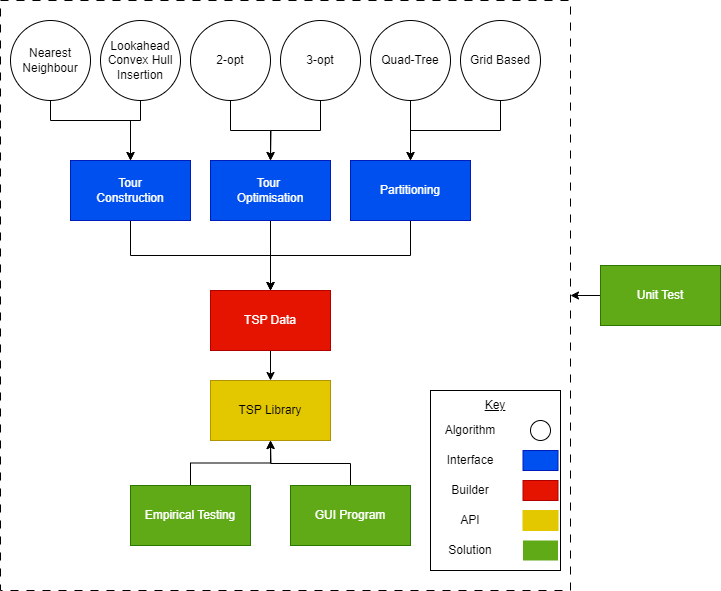

The diagram above was exported from draw.io. Its source (the exported page's mxGraphModel, read from the mxfile embedded in the PNG):
<mxGraphModel dx="1050" dy="717" grid="1" gridSize="10" guides="1" tooltips="1" connect="1" arrows="1" fold="1" page="1" pageScale="1" pageWidth="827" pageHeight="1169" math="0" shadow="0">
  <root>
    <mxCell id="WIyWlLk6GJQsqaUBKTNV-0" />
    <mxCell id="WIyWlLk6GJQsqaUBKTNV-1" parent="WIyWlLk6GJQsqaUBKTNV-0" />
    <mxCell id="8vY-XDlbxFZE-W2rOoUi-1" value="" style="rounded=0;whiteSpace=wrap;html=1;fillColor=none;dashed=1;dashPattern=8 8;" vertex="1" parent="WIyWlLk6GJQsqaUBKTNV-1">
      <mxGeometry x="130" y="40" width="570" height="590" as="geometry" />
    </mxCell>
    <mxCell id="8vY-XDlbxFZE-W2rOoUi-5" value="" style="rounded=0;whiteSpace=wrap;html=1;fillColor=none;" vertex="1" parent="WIyWlLk6GJQsqaUBKTNV-1">
      <mxGeometry x="560" y="430" width="130" height="180" as="geometry" />
    </mxCell>
    <mxCell id="Cw_IP2H1MD8ulZXUUpM0-4" style="edgeStyle=orthogonalEdgeStyle;rounded=0;orthogonalLoop=1;jettySize=auto;html=1;exitX=0.5;exitY=0;exitDx=0;exitDy=0;entryX=0.5;entryY=1;entryDx=0;entryDy=0;" parent="WIyWlLk6GJQsqaUBKTNV-1" source="IuldWFY_h9tPZrvHxqqq-0" target="IuldWFY_h9tPZrvHxqqq-3" edge="1">
      <mxGeometry relative="1" as="geometry" />
    </mxCell>
    <mxCell id="IuldWFY_h9tPZrvHxqqq-0" value="Empiri&lt;span style=&quot;background-color: initial;&quot;&gt;c&lt;/span&gt;&lt;span style=&quot;background-color: initial;&quot;&gt;al Testing&lt;/span&gt;" style="rounded=0;whiteSpace=wrap;html=1;fillColor=#60a917;fontColor=#ffffff;strokeColor=#2D7600;" parent="WIyWlLk6GJQsqaUBKTNV-1" vertex="1">
      <mxGeometry x="260" y="525" width="120" height="60" as="geometry" />
    </mxCell>
    <mxCell id="Cw_IP2H1MD8ulZXUUpM0-5" style="edgeStyle=orthogonalEdgeStyle;rounded=0;orthogonalLoop=1;jettySize=auto;html=1;exitX=0.5;exitY=0;exitDx=0;exitDy=0;" parent="WIyWlLk6GJQsqaUBKTNV-1" source="IuldWFY_h9tPZrvHxqqq-2" edge="1">
      <mxGeometry relative="1" as="geometry">
        <mxPoint x="400" y="480" as="targetPoint" />
      </mxGeometry>
    </mxCell>
    <mxCell id="IuldWFY_h9tPZrvHxqqq-2" value="GUI Program" style="rounded=0;whiteSpace=wrap;html=1;fillColor=#60a917;fontColor=#ffffff;strokeColor=#2D7600;" parent="WIyWlLk6GJQsqaUBKTNV-1" vertex="1">
      <mxGeometry x="420" y="525" width="120" height="60" as="geometry" />
    </mxCell>
    <mxCell id="IuldWFY_h9tPZrvHxqqq-3" value="TSP Library" style="rounded=0;whiteSpace=wrap;html=1;fillColor=#e3c800;fontColor=#000000;strokeColor=#B09500;" parent="WIyWlLk6GJQsqaUBKTNV-1" vertex="1">
      <mxGeometry x="340" y="420" width="120" height="60" as="geometry" />
    </mxCell>
    <mxCell id="Cw_IP2H1MD8ulZXUUpM0-3" style="edgeStyle=orthogonalEdgeStyle;rounded=0;orthogonalLoop=1;jettySize=auto;html=1;exitX=0.5;exitY=1;exitDx=0;exitDy=0;entryX=0.5;entryY=0;entryDx=0;entryDy=0;" parent="WIyWlLk6GJQsqaUBKTNV-1" source="IuldWFY_h9tPZrvHxqqq-7" target="IuldWFY_h9tPZrvHxqqq-3" edge="1">
      <mxGeometry relative="1" as="geometry" />
    </mxCell>
    <mxCell id="IuldWFY_h9tPZrvHxqqq-7" value="TSP Data" style="rounded=0;whiteSpace=wrap;html=1;fillColor=#e51400;fontColor=#ffffff;strokeColor=#B20000;" parent="WIyWlLk6GJQsqaUBKTNV-1" vertex="1">
      <mxGeometry x="340" y="330" width="120" height="60" as="geometry" />
    </mxCell>
    <mxCell id="IuldWFY_h9tPZrvHxqqq-22" style="edgeStyle=orthogonalEdgeStyle;rounded=0;orthogonalLoop=1;jettySize=auto;html=1;exitX=0.5;exitY=1;exitDx=0;exitDy=0;entryX=0.5;entryY=0;entryDx=0;entryDy=0;startArrow=none;startFill=0;" parent="WIyWlLk6GJQsqaUBKTNV-1" source="IuldWFY_h9tPZrvHxqqq-19" target="IuldWFY_h9tPZrvHxqqq-7" edge="1">
      <mxGeometry relative="1" as="geometry" />
    </mxCell>
    <mxCell id="IuldWFY_h9tPZrvHxqqq-19" value="Tour&lt;div&gt;Construction&lt;/div&gt;" style="rounded=0;whiteSpace=wrap;html=1;fillColor=#0050ef;fontColor=#ffffff;strokeColor=#001DBC;" parent="WIyWlLk6GJQsqaUBKTNV-1" vertex="1">
      <mxGeometry x="200" y="200" width="120" height="60" as="geometry" />
    </mxCell>
    <mxCell id="IuldWFY_h9tPZrvHxqqq-23" style="edgeStyle=orthogonalEdgeStyle;rounded=0;orthogonalLoop=1;jettySize=auto;html=1;exitX=0.5;exitY=1;exitDx=0;exitDy=0;entryX=0.5;entryY=0;entryDx=0;entryDy=0;startArrow=none;startFill=0;" parent="WIyWlLk6GJQsqaUBKTNV-1" source="IuldWFY_h9tPZrvHxqqq-20" target="IuldWFY_h9tPZrvHxqqq-7" edge="1">
      <mxGeometry relative="1" as="geometry">
        <mxPoint x="400" y="320" as="targetPoint" />
      </mxGeometry>
    </mxCell>
    <mxCell id="IuldWFY_h9tPZrvHxqqq-20" value="Tour&amp;nbsp;&lt;div&gt;Optimisation&lt;/div&gt;" style="rounded=0;whiteSpace=wrap;html=1;fillColor=#0050ef;fontColor=#ffffff;strokeColor=#001DBC;" parent="WIyWlLk6GJQsqaUBKTNV-1" vertex="1">
      <mxGeometry x="340" y="200" width="120" height="60" as="geometry" />
    </mxCell>
    <mxCell id="IuldWFY_h9tPZrvHxqqq-24" style="edgeStyle=orthogonalEdgeStyle;rounded=0;orthogonalLoop=1;jettySize=auto;html=1;exitX=0.5;exitY=1;exitDx=0;exitDy=0;entryX=0.5;entryY=0;entryDx=0;entryDy=0;startArrow=none;startFill=0;" parent="WIyWlLk6GJQsqaUBKTNV-1" source="IuldWFY_h9tPZrvHxqqq-21" target="IuldWFY_h9tPZrvHxqqq-7" edge="1">
      <mxGeometry relative="1" as="geometry">
        <mxPoint x="400" y="320" as="targetPoint" />
      </mxGeometry>
    </mxCell>
    <mxCell id="IuldWFY_h9tPZrvHxqqq-21" value="Partitioning" style="rounded=0;whiteSpace=wrap;html=1;fillColor=#0050ef;fontColor=#ffffff;strokeColor=#001DBC;" parent="WIyWlLk6GJQsqaUBKTNV-1" vertex="1">
      <mxGeometry x="480" y="200" width="120" height="60" as="geometry" />
    </mxCell>
    <mxCell id="QHU1C47xcRsSUebzc7vn-4" style="edgeStyle=orthogonalEdgeStyle;rounded=0;orthogonalLoop=1;jettySize=auto;html=1;exitX=0.5;exitY=1;exitDx=0;exitDy=0;entryX=0.5;entryY=0;entryDx=0;entryDy=0;" parent="WIyWlLk6GJQsqaUBKTNV-1" source="QHU1C47xcRsSUebzc7vn-5" target="IuldWFY_h9tPZrvHxqqq-19" edge="1">
      <mxGeometry relative="1" as="geometry">
        <mxPoint x="90" y="140" as="sourcePoint" />
        <Array as="points">
          <mxPoint x="180" y="160" />
          <mxPoint x="260" y="160" />
        </Array>
      </mxGeometry>
    </mxCell>
    <mxCell id="QHU1C47xcRsSUebzc7vn-3" style="edgeStyle=orthogonalEdgeStyle;rounded=0;orthogonalLoop=1;jettySize=auto;html=1;exitX=0.5;exitY=1;exitDx=0;exitDy=0;entryX=0.5;entryY=0;entryDx=0;entryDy=0;" parent="WIyWlLk6GJQsqaUBKTNV-1" source="QHU1C47xcRsSUebzc7vn-2" target="IuldWFY_h9tPZrvHxqqq-19" edge="1">
      <mxGeometry relative="1" as="geometry">
        <mxPoint x="260" y="190" as="targetPoint" />
        <Array as="points">
          <mxPoint x="190" y="160" />
          <mxPoint x="261" y="160" />
        </Array>
      </mxGeometry>
    </mxCell>
    <mxCell id="QHU1C47xcRsSUebzc7vn-2" value="Lookahead Convex Hull Insertion" style="ellipse;whiteSpace=wrap;html=1;aspect=fixed;" parent="WIyWlLk6GJQsqaUBKTNV-1" vertex="1">
      <mxGeometry x="230" y="60" width="80" height="80" as="geometry" />
    </mxCell>
    <mxCell id="QHU1C47xcRsSUebzc7vn-5" value="Nearest Neighbour" style="ellipse;whiteSpace=wrap;html=1;aspect=fixed;" parent="WIyWlLk6GJQsqaUBKTNV-1" vertex="1">
      <mxGeometry x="140" y="60" width="80" height="80" as="geometry" />
    </mxCell>
    <mxCell id="QHU1C47xcRsSUebzc7vn-10" style="edgeStyle=orthogonalEdgeStyle;rounded=0;orthogonalLoop=1;jettySize=auto;html=1;exitX=0.5;exitY=1;exitDx=0;exitDy=0;entryX=0.5;entryY=0;entryDx=0;entryDy=0;" parent="WIyWlLk6GJQsqaUBKTNV-1" source="QHU1C47xcRsSUebzc7vn-6" target="IuldWFY_h9tPZrvHxqqq-20" edge="1">
      <mxGeometry relative="1" as="geometry" />
    </mxCell>
    <mxCell id="QHU1C47xcRsSUebzc7vn-6" value="2-opt" style="ellipse;whiteSpace=wrap;html=1;aspect=fixed;" parent="WIyWlLk6GJQsqaUBKTNV-1" vertex="1">
      <mxGeometry x="320" y="60" width="80" height="80" as="geometry" />
    </mxCell>
    <mxCell id="QHU1C47xcRsSUebzc7vn-11" style="edgeStyle=orthogonalEdgeStyle;rounded=0;orthogonalLoop=1;jettySize=auto;html=1;exitX=0.5;exitY=1;exitDx=0;exitDy=0;" parent="WIyWlLk6GJQsqaUBKTNV-1" source="QHU1C47xcRsSUebzc7vn-7" edge="1">
      <mxGeometry relative="1" as="geometry">
        <mxPoint x="400" y="200" as="targetPoint" />
      </mxGeometry>
    </mxCell>
    <mxCell id="QHU1C47xcRsSUebzc7vn-7" value="3-opt" style="ellipse;whiteSpace=wrap;html=1;aspect=fixed;" parent="WIyWlLk6GJQsqaUBKTNV-1" vertex="1">
      <mxGeometry x="410" y="60" width="80" height="80" as="geometry" />
    </mxCell>
    <mxCell id="QHU1C47xcRsSUebzc7vn-12" style="edgeStyle=orthogonalEdgeStyle;rounded=0;orthogonalLoop=1;jettySize=auto;html=1;exitX=0.5;exitY=1;exitDx=0;exitDy=0;entryX=0.5;entryY=0;entryDx=0;entryDy=0;" parent="WIyWlLk6GJQsqaUBKTNV-1" source="QHU1C47xcRsSUebzc7vn-8" target="IuldWFY_h9tPZrvHxqqq-21" edge="1">
      <mxGeometry relative="1" as="geometry" />
    </mxCell>
    <mxCell id="QHU1C47xcRsSUebzc7vn-8" value="Quad-Tree" style="ellipse;whiteSpace=wrap;html=1;aspect=fixed;" parent="WIyWlLk6GJQsqaUBKTNV-1" vertex="1">
      <mxGeometry x="500" y="60" width="80" height="80" as="geometry" />
    </mxCell>
    <mxCell id="QHU1C47xcRsSUebzc7vn-13" style="edgeStyle=orthogonalEdgeStyle;rounded=0;orthogonalLoop=1;jettySize=auto;html=1;exitX=0.5;exitY=1;exitDx=0;exitDy=0;entryX=0.5;entryY=0;entryDx=0;entryDy=0;" parent="WIyWlLk6GJQsqaUBKTNV-1" source="QHU1C47xcRsSUebzc7vn-9" target="IuldWFY_h9tPZrvHxqqq-21" edge="1">
      <mxGeometry relative="1" as="geometry" />
    </mxCell>
    <mxCell id="QHU1C47xcRsSUebzc7vn-9" value="Grid Based" style="ellipse;whiteSpace=wrap;html=1;aspect=fixed;" parent="WIyWlLk6GJQsqaUBKTNV-1" vertex="1">
      <mxGeometry x="590" y="60" width="80" height="80" as="geometry" />
    </mxCell>
    <mxCell id="8vY-XDlbxFZE-W2rOoUi-3" style="edgeStyle=orthogonalEdgeStyle;rounded=0;orthogonalLoop=1;jettySize=auto;html=1;exitX=0;exitY=0.5;exitDx=0;exitDy=0;entryX=1;entryY=0.5;entryDx=0;entryDy=0;" edge="1" parent="WIyWlLk6GJQsqaUBKTNV-1" source="8vY-XDlbxFZE-W2rOoUi-2" target="8vY-XDlbxFZE-W2rOoUi-1">
      <mxGeometry relative="1" as="geometry">
        <mxPoint x="710" y="360" as="targetPoint" />
      </mxGeometry>
    </mxCell>
    <mxCell id="8vY-XDlbxFZE-W2rOoUi-2" value="Unit Test" style="rounded=0;whiteSpace=wrap;html=1;fillColor=#60a917;fontColor=#ffffff;strokeColor=#2D7600;" vertex="1" parent="WIyWlLk6GJQsqaUBKTNV-1">
      <mxGeometry x="730" y="305" width="120" height="60" as="geometry" />
    </mxCell>
    <mxCell id="8vY-XDlbxFZE-W2rOoUi-4" value="&lt;u&gt;Key&lt;/u&gt;" style="text;html=1;align=center;verticalAlign=middle;whiteSpace=wrap;rounded=0;" vertex="1" parent="WIyWlLk6GJQsqaUBKTNV-1">
      <mxGeometry x="595" y="430" width="60" height="30" as="geometry" />
    </mxCell>
    <mxCell id="8vY-XDlbxFZE-W2rOoUi-6" value="" style="ellipse;whiteSpace=wrap;html=1;aspect=fixed;" vertex="1" parent="WIyWlLk6GJQsqaUBKTNV-1">
      <mxGeometry x="660" y="460" width="20" height="20" as="geometry" />
    </mxCell>
    <mxCell id="8vY-XDlbxFZE-W2rOoUi-7" value="&lt;div&gt;&lt;br&gt;&lt;/div&gt;" style="rounded=0;whiteSpace=wrap;html=1;fillColor=#0050ef;fontColor=#ffffff;strokeColor=#001DBC;" vertex="1" parent="WIyWlLk6GJQsqaUBKTNV-1">
      <mxGeometry x="652.5" y="490" width="35" height="20" as="geometry" />
    </mxCell>
    <mxCell id="8vY-XDlbxFZE-W2rOoUi-8" value="" style="rounded=0;whiteSpace=wrap;html=1;fillColor=#e51400;fontColor=#ffffff;strokeColor=#B20000;" vertex="1" parent="WIyWlLk6GJQsqaUBKTNV-1">
      <mxGeometry x="652.5" y="520" width="35" height="20" as="geometry" />
    </mxCell>
    <mxCell id="8vY-XDlbxFZE-W2rOoUi-11" value="" style="rounded=0;whiteSpace=wrap;html=1;fillColor=#60a917;fontColor=#ffffff;strokeColor=none;" vertex="1" parent="WIyWlLk6GJQsqaUBKTNV-1">
      <mxGeometry x="652.5" y="580" width="35" height="20" as="geometry" />
    </mxCell>
    <mxCell id="8vY-XDlbxFZE-W2rOoUi-12" value="" style="rounded=0;whiteSpace=wrap;html=1;fillColor=#e3c800;fontColor=#ffffff;strokeColor=#e3c800;" vertex="1" parent="WIyWlLk6GJQsqaUBKTNV-1">
      <mxGeometry x="652.5" y="550" width="35" height="20" as="geometry" />
    </mxCell>
    <mxCell id="8vY-XDlbxFZE-W2rOoUi-13" value="Algorithm" style="text;html=1;align=center;verticalAlign=middle;whiteSpace=wrap;rounded=0;" vertex="1" parent="WIyWlLk6GJQsqaUBKTNV-1">
      <mxGeometry x="570" y="455" width="60" height="30" as="geometry" />
    </mxCell>
    <mxCell id="8vY-XDlbxFZE-W2rOoUi-14" value="Interface" style="text;html=1;align=center;verticalAlign=middle;whiteSpace=wrap;rounded=0;" vertex="1" parent="WIyWlLk6GJQsqaUBKTNV-1">
      <mxGeometry x="570" y="485" width="60" height="30" as="geometry" />
    </mxCell>
    <mxCell id="8vY-XDlbxFZE-W2rOoUi-15" value="Builder" style="text;html=1;align=center;verticalAlign=middle;whiteSpace=wrap;rounded=0;" vertex="1" parent="WIyWlLk6GJQsqaUBKTNV-1">
      <mxGeometry x="570" y="515" width="60" height="30" as="geometry" />
    </mxCell>
    <mxCell id="8vY-XDlbxFZE-W2rOoUi-16" value="API" style="text;html=1;align=center;verticalAlign=middle;whiteSpace=wrap;rounded=0;" vertex="1" parent="WIyWlLk6GJQsqaUBKTNV-1">
      <mxGeometry x="570" y="545" width="60" height="30" as="geometry" />
    </mxCell>
    <mxCell id="8vY-XDlbxFZE-W2rOoUi-17" value="Solution" style="text;html=1;align=center;verticalAlign=middle;whiteSpace=wrap;rounded=0;" vertex="1" parent="WIyWlLk6GJQsqaUBKTNV-1">
      <mxGeometry x="570" y="575" width="60" height="30" as="geometry" />
    </mxCell>
  </root>
</mxGraphModel>